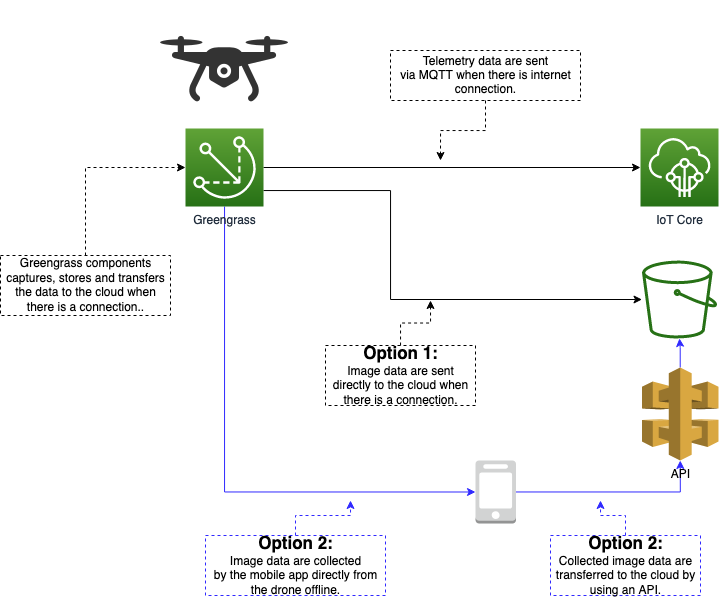

The diagram above was exported from draw.io. Its source (the exported page's mxGraphModel, read from the mxfile embedded in the PNG):
<mxGraphModel dx="1113" dy="693" grid="1" gridSize="10" guides="1" tooltips="1" connect="1" arrows="1" fold="1" page="1" pageScale="1" pageWidth="850" pageHeight="1100" math="0" shadow="0">
  <root>
    <mxCell id="0" />
    <mxCell id="1" parent="0" />
    <mxCell id="1ozw6sYHA-l7MFLk5kHw-1" value="" style="shape=image;html=1;verticalAlign=top;verticalLabelPosition=bottom;labelBackgroundColor=#ffffff;imageAspect=0;aspect=fixed;image=https://cdn2.iconfinder.com/data/icons/innovation-technology-1/512/tech_0011-128.png" vertex="1" parent="1">
      <mxGeometry x="210" y="50" width="128" height="128" as="geometry" />
    </mxCell>
    <mxCell id="1ozw6sYHA-l7MFLk5kHw-7" style="edgeStyle=orthogonalEdgeStyle;rounded=0;orthogonalLoop=1;jettySize=auto;html=1;" edge="1" parent="1" source="1ozw6sYHA-l7MFLk5kHw-2" target="1ozw6sYHA-l7MFLk5kHw-5">
      <mxGeometry relative="1" as="geometry" />
    </mxCell>
    <mxCell id="1ozw6sYHA-l7MFLk5kHw-13" style="edgeStyle=orthogonalEdgeStyle;rounded=0;orthogonalLoop=1;jettySize=auto;html=1;" edge="1" parent="1" source="1ozw6sYHA-l7MFLk5kHw-2" target="1ozw6sYHA-l7MFLk5kHw-11">
      <mxGeometry relative="1" as="geometry">
        <Array as="points">
          <mxPoint x="440" y="240" />
          <mxPoint x="440" y="349" />
        </Array>
      </mxGeometry>
    </mxCell>
    <mxCell id="1ozw6sYHA-l7MFLk5kHw-17" style="edgeStyle=orthogonalEdgeStyle;rounded=0;orthogonalLoop=1;jettySize=auto;html=1;entryX=0;entryY=0.5;entryDx=0;entryDy=0;entryPerimeter=0;strokeColor=#3029FF;" edge="1" parent="1" source="1ozw6sYHA-l7MFLk5kHw-2" target="1ozw6sYHA-l7MFLk5kHw-4">
      <mxGeometry relative="1" as="geometry">
        <Array as="points">
          <mxPoint x="274" y="541" />
        </Array>
      </mxGeometry>
    </mxCell>
    <mxCell id="1ozw6sYHA-l7MFLk5kHw-2" value="&lt;div&gt;Greengrass&lt;/div&gt;" style="points=[[0,0,0],[0.25,0,0],[0.5,0,0],[0.75,0,0],[1,0,0],[0,1,0],[0.25,1,0],[0.5,1,0],[0.75,1,0],[1,1,0],[0,0.25,0],[0,0.5,0],[0,0.75,0],[1,0.25,0],[1,0.5,0],[1,0.75,0]];outlineConnect=0;fontColor=#232F3E;gradientColor=#60A337;gradientDirection=north;fillColor=#277116;strokeColor=#ffffff;dashed=0;verticalLabelPosition=bottom;verticalAlign=top;align=center;html=1;fontSize=12;fontStyle=0;aspect=fixed;shape=mxgraph.aws4.resourceIcon;resIcon=mxgraph.aws4.greengrass;" vertex="1" parent="1">
      <mxGeometry x="235" y="178" width="78" height="78" as="geometry" />
    </mxCell>
    <mxCell id="1ozw6sYHA-l7MFLk5kHw-18" style="edgeStyle=orthogonalEdgeStyle;rounded=0;orthogonalLoop=1;jettySize=auto;html=1;entryX=0.5;entryY=1;entryDx=0;entryDy=0;entryPerimeter=0;strokeColor=#3029FF;" edge="1" parent="1" source="1ozw6sYHA-l7MFLk5kHw-4" target="1ozw6sYHA-l7MFLk5kHw-6">
      <mxGeometry relative="1" as="geometry" />
    </mxCell>
    <mxCell id="1ozw6sYHA-l7MFLk5kHw-4" value="" style="outlineConnect=0;dashed=0;verticalLabelPosition=bottom;verticalAlign=top;align=center;html=1;shape=mxgraph.aws3.mobile_client;fillColor=#D2D3D3;gradientColor=none;" vertex="1" parent="1">
      <mxGeometry x="525" y="510" width="40.5" height="63" as="geometry" />
    </mxCell>
    <mxCell id="1ozw6sYHA-l7MFLk5kHw-5" value="IoT Core" style="points=[[0,0,0],[0.25,0,0],[0.5,0,0],[0.75,0,0],[1,0,0],[0,1,0],[0.25,1,0],[0.5,1,0],[0.75,1,0],[1,1,0],[0,0.25,0],[0,0.5,0],[0,0.75,0],[1,0.25,0],[1,0.5,0],[1,0.75,0]];outlineConnect=0;fontColor=#232F3E;gradientColor=#60A337;gradientDirection=north;fillColor=#277116;strokeColor=#ffffff;dashed=0;verticalLabelPosition=bottom;verticalAlign=top;align=center;html=1;fontSize=12;fontStyle=0;aspect=fixed;shape=mxgraph.aws4.resourceIcon;resIcon=mxgraph.aws4.iot_core;" vertex="1" parent="1">
      <mxGeometry x="690" y="178" width="78" height="78" as="geometry" />
    </mxCell>
    <mxCell id="1ozw6sYHA-l7MFLk5kHw-19" style="edgeStyle=orthogonalEdgeStyle;rounded=0;orthogonalLoop=1;jettySize=auto;html=1;strokeColor=#3029FF;" edge="1" parent="1" source="1ozw6sYHA-l7MFLk5kHw-6" target="1ozw6sYHA-l7MFLk5kHw-11">
      <mxGeometry relative="1" as="geometry" />
    </mxCell>
    <mxCell id="1ozw6sYHA-l7MFLk5kHw-6" value="API" style="outlineConnect=0;dashed=0;verticalLabelPosition=bottom;verticalAlign=top;align=center;html=1;shape=mxgraph.aws3.api_gateway;fillColor=#D9A741;gradientColor=none;" vertex="1" parent="1">
      <mxGeometry x="691.5" y="417" width="76.5" height="93" as="geometry" />
    </mxCell>
    <mxCell id="1ozw6sYHA-l7MFLk5kHw-14" style="edgeStyle=orthogonalEdgeStyle;rounded=0;orthogonalLoop=1;jettySize=auto;html=1;dashed=1;" edge="1" parent="1" source="1ozw6sYHA-l7MFLk5kHw-9">
      <mxGeometry relative="1" as="geometry">
        <mxPoint x="490" y="210" as="targetPoint" />
      </mxGeometry>
    </mxCell>
    <mxCell id="1ozw6sYHA-l7MFLk5kHw-9" value="&lt;div&gt;Telemetry data are sent &lt;br&gt;&lt;/div&gt;&lt;div&gt;via MQTT when there is internet&lt;/div&gt;&lt;div&gt;connection.&lt;br&gt;&lt;/div&gt;" style="text;html=1;resizable=0;autosize=1;align=center;verticalAlign=middle;points=[];fillColor=none;rounded=0;strokeColor=#000000;dashed=1;" vertex="1" parent="1">
      <mxGeometry x="440" y="100" width="190" height="50" as="geometry" />
    </mxCell>
    <mxCell id="1ozw6sYHA-l7MFLk5kHw-16" style="edgeStyle=orthogonalEdgeStyle;rounded=0;orthogonalLoop=1;jettySize=auto;html=1;dashed=1;" edge="1" parent="1" source="1ozw6sYHA-l7MFLk5kHw-10">
      <mxGeometry relative="1" as="geometry">
        <mxPoint x="480" y="350" as="targetPoint" />
      </mxGeometry>
    </mxCell>
    <mxCell id="1ozw6sYHA-l7MFLk5kHw-10" value="&lt;div style=&quot;font-size: 17px&quot;&gt;&lt;b&gt;Option 1:&lt;/b&gt;&lt;/div&gt;&lt;div&gt;Image data are sent&lt;/div&gt;&lt;div&gt;directly to the cloud when&lt;/div&gt;&lt;div&gt;there is a connection.&lt;br&gt;&lt;/div&gt;" style="text;html=1;resizable=0;autosize=1;align=center;verticalAlign=middle;points=[];fillColor=none;rounded=0;dashed=1;strokeColor=#000000;" vertex="1" parent="1">
      <mxGeometry x="375" y="395" width="150" height="60" as="geometry" />
    </mxCell>
    <mxCell id="1ozw6sYHA-l7MFLk5kHw-11" value="" style="outlineConnect=0;fontColor=#232F3E;gradientColor=none;fillColor=#277116;strokeColor=none;dashed=0;verticalLabelPosition=bottom;verticalAlign=top;align=center;html=1;fontSize=12;fontStyle=0;aspect=fixed;pointerEvents=1;shape=mxgraph.aws4.bucket;" vertex="1" parent="1">
      <mxGeometry x="691.5" y="310" width="75" height="78" as="geometry" />
    </mxCell>
    <mxCell id="1ozw6sYHA-l7MFLk5kHw-20" style="edgeStyle=orthogonalEdgeStyle;rounded=0;orthogonalLoop=1;jettySize=auto;html=1;dashed=1;strokeColor=#3029FF;" edge="1" parent="1" source="1ozw6sYHA-l7MFLk5kHw-15">
      <mxGeometry relative="1" as="geometry">
        <mxPoint x="400" y="550" as="targetPoint" />
      </mxGeometry>
    </mxCell>
    <mxCell id="1ozw6sYHA-l7MFLk5kHw-15" value="&lt;div style=&quot;font-size: 17px&quot;&gt;&lt;b&gt;Option 2:&lt;/b&gt;&lt;/div&gt;&lt;div&gt;Image data are collected&lt;/div&gt;&lt;div&gt;by the mobile app directly from&lt;/div&gt;&lt;div&gt;the drone offline.&lt;br&gt;&lt;/div&gt;" style="text;html=1;resizable=0;autosize=1;align=center;verticalAlign=middle;points=[];fillColor=none;rounded=0;dashed=1;strokeColor=#3029FF;" vertex="1" parent="1">
      <mxGeometry x="255" y="585" width="180" height="60" as="geometry" />
    </mxCell>
    <mxCell id="1ozw6sYHA-l7MFLk5kHw-22" style="edgeStyle=orthogonalEdgeStyle;rounded=0;orthogonalLoop=1;jettySize=auto;html=1;dashed=1;strokeColor=#3029FF;" edge="1" parent="1" source="1ozw6sYHA-l7MFLk5kHw-21">
      <mxGeometry relative="1" as="geometry">
        <mxPoint x="650" y="550" as="targetPoint" />
      </mxGeometry>
    </mxCell>
    <mxCell id="1ozw6sYHA-l7MFLk5kHw-21" value="&lt;div style=&quot;font-size: 17px&quot;&gt;&lt;b&gt;Option 2:&lt;/b&gt;&lt;/div&gt;&lt;div&gt;Collected image data are&lt;/div&gt;&lt;div&gt;transferred to the cloud by&lt;/div&gt;&lt;div&gt;using an API.&lt;br&gt;&lt;/div&gt;" style="text;html=1;resizable=0;autosize=1;align=center;verticalAlign=middle;points=[];fillColor=none;rounded=0;dashed=1;strokeColor=#3029FF;" vertex="1" parent="1">
      <mxGeometry x="600" y="585" width="150" height="60" as="geometry" />
    </mxCell>
    <mxCell id="1ozw6sYHA-l7MFLk5kHw-24" style="edgeStyle=orthogonalEdgeStyle;rounded=0;orthogonalLoop=1;jettySize=auto;html=1;entryX=0;entryY=0.5;entryDx=0;entryDy=0;entryPerimeter=0;dashed=1;" edge="1" parent="1" source="1ozw6sYHA-l7MFLk5kHw-23" target="1ozw6sYHA-l7MFLk5kHw-2">
      <mxGeometry relative="1" as="geometry">
        <Array as="points">
          <mxPoint x="135" y="217" />
        </Array>
      </mxGeometry>
    </mxCell>
    <mxCell id="1ozw6sYHA-l7MFLk5kHw-23" value="&lt;div&gt;Greengrass components&lt;/div&gt;&lt;div&gt;captures, stores and transfers&lt;/div&gt;&lt;div&gt;the data to the cloud when&lt;/div&gt;&lt;div&gt;there is a connection..&lt;br&gt;&lt;/div&gt;" style="text;html=1;resizable=0;autosize=1;align=center;verticalAlign=middle;points=[];fillColor=none;rounded=0;strokeColor=#000000;dashed=1;" vertex="1" parent="1">
      <mxGeometry x="50" y="305" width="170" height="60" as="geometry" />
    </mxCell>
  </root>
</mxGraphModel>